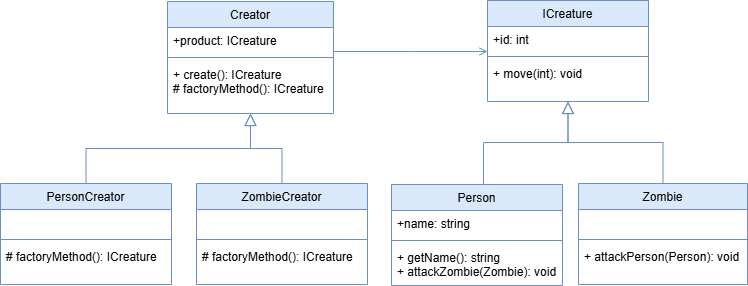

The diagram above was exported from draw.io. Its source (the exported page's mxGraphModel, read from the mxfile embedded in the PNG):
<mxGraphModel dx="1050" dy="557" grid="0" gridSize="10" guides="0" tooltips="1" connect="1" arrows="1" fold="1" page="1" pageScale="1" pageWidth="827" pageHeight="1169" math="0" shadow="0">
  <root>
    <mxCell id="WIyWlLk6GJQsqaUBKTNV-0" />
    <mxCell id="WIyWlLk6GJQsqaUBKTNV-1" parent="WIyWlLk6GJQsqaUBKTNV-0" />
    <mxCell id="zkfFHV4jXpPFQw0GAbJ--0" value="Creator" style="swimlane;fontStyle=0;align=center;verticalAlign=top;childLayout=stackLayout;horizontal=1;startSize=26;horizontalStack=0;resizeParent=1;resizeLast=0;collapsible=1;marginBottom=0;rounded=0;shadow=0;strokeWidth=1;fillColor=#dae8fc;strokeColor=#6c8ebf;" parent="WIyWlLk6GJQsqaUBKTNV-1" vertex="1">
      <mxGeometry x="220" y="120" width="166" height="112" as="geometry">
        <mxRectangle x="230" y="140" width="160" height="26" as="alternateBounds" />
      </mxGeometry>
    </mxCell>
    <mxCell id="zkfFHV4jXpPFQw0GAbJ--1" value="+product: ICreature" style="text;align=left;verticalAlign=top;spacingLeft=4;spacingRight=4;overflow=hidden;rotatable=0;points=[[0,0.5],[1,0.5]];portConstraint=eastwest;" parent="zkfFHV4jXpPFQw0GAbJ--0" vertex="1">
      <mxGeometry y="26" width="166" height="26" as="geometry" />
    </mxCell>
    <mxCell id="zkfFHV4jXpPFQw0GAbJ--4" value="" style="line;html=1;strokeWidth=1;align=left;verticalAlign=middle;spacingTop=-1;spacingLeft=3;spacingRight=3;rotatable=0;labelPosition=right;points=[];portConstraint=eastwest;fillColor=#dae8fc;strokeColor=#6c8ebf;" parent="zkfFHV4jXpPFQw0GAbJ--0" vertex="1">
      <mxGeometry y="52" width="166" height="8" as="geometry" />
    </mxCell>
    <mxCell id="zkfFHV4jXpPFQw0GAbJ--5" value="+ create(): ICreature&#10;# factoryMethod(): ICreature" style="text;align=left;verticalAlign=top;spacingLeft=4;spacingRight=4;overflow=hidden;rotatable=0;points=[[0,0.5],[1,0.5]];portConstraint=eastwest;" parent="zkfFHV4jXpPFQw0GAbJ--0" vertex="1">
      <mxGeometry y="60" width="166" height="42" as="geometry" />
    </mxCell>
    <mxCell id="zkfFHV4jXpPFQw0GAbJ--12" value="" style="endArrow=block;endSize=10;endFill=0;shadow=0;strokeWidth=1;rounded=0;curved=0;edgeStyle=elbowEdgeStyle;elbow=vertical;fillColor=#dae8fc;strokeColor=#6c8ebf;" parent="WIyWlLk6GJQsqaUBKTNV-1" source="EcY-i3WAIuWwI9SCFfCV-15" target="zkfFHV4jXpPFQw0GAbJ--0" edge="1">
      <mxGeometry width="160" relative="1" as="geometry">
        <mxPoint x="200" y="360" as="sourcePoint" />
        <mxPoint x="200" y="203" as="targetPoint" />
      </mxGeometry>
    </mxCell>
    <mxCell id="zkfFHV4jXpPFQw0GAbJ--16" value="" style="endArrow=block;endSize=10;endFill=0;shadow=0;strokeWidth=1;rounded=0;curved=0;edgeStyle=elbowEdgeStyle;elbow=vertical;fillColor=#dae8fc;strokeColor=#6c8ebf;" parent="WIyWlLk6GJQsqaUBKTNV-1" source="EcY-i3WAIuWwI9SCFfCV-20" target="zkfFHV4jXpPFQw0GAbJ--0" edge="1">
      <mxGeometry width="160" relative="1" as="geometry">
        <mxPoint x="410" y="360" as="sourcePoint" />
        <mxPoint x="310" y="271" as="targetPoint" />
      </mxGeometry>
    </mxCell>
    <mxCell id="zkfFHV4jXpPFQw0GAbJ--26" value="" style="endArrow=open;shadow=0;strokeWidth=1;rounded=0;curved=0;endFill=1;edgeStyle=elbowEdgeStyle;elbow=vertical;fillColor=#dae8fc;strokeColor=#6c8ebf;" parent="WIyWlLk6GJQsqaUBKTNV-1" source="zkfFHV4jXpPFQw0GAbJ--0" target="EcY-i3WAIuWwI9SCFfCV-0" edge="1">
      <mxGeometry x="0.5" y="41" relative="1" as="geometry">
        <mxPoint x="380" y="192" as="sourcePoint" />
        <mxPoint x="508" y="170.57142857142856" as="targetPoint" />
        <mxPoint x="-40" y="32" as="offset" />
      </mxGeometry>
    </mxCell>
    <mxCell id="EcY-i3WAIuWwI9SCFfCV-0" value="ICreature" style="swimlane;fontStyle=0;align=center;verticalAlign=top;childLayout=stackLayout;horizontal=1;startSize=26;horizontalStack=0;resizeParent=1;resizeLast=0;collapsible=1;marginBottom=0;rounded=0;shadow=0;strokeWidth=1;fillColor=#dae8fc;strokeColor=#6c8ebf;" parent="WIyWlLk6GJQsqaUBKTNV-1" vertex="1">
      <mxGeometry x="540" y="119" width="161" height="101" as="geometry">
        <mxRectangle x="230" y="140" width="160" height="26" as="alternateBounds" />
      </mxGeometry>
    </mxCell>
    <mxCell id="EcY-i3WAIuWwI9SCFfCV-1" value="+id: int" style="text;align=left;verticalAlign=top;spacingLeft=4;spacingRight=4;overflow=hidden;rotatable=0;points=[[0,0.5],[1,0.5]];portConstraint=eastwest;" parent="EcY-i3WAIuWwI9SCFfCV-0" vertex="1">
      <mxGeometry y="26" width="161" height="26" as="geometry" />
    </mxCell>
    <mxCell id="EcY-i3WAIuWwI9SCFfCV-2" value="" style="line;html=1;strokeWidth=1;align=left;verticalAlign=middle;spacingTop=-1;spacingLeft=3;spacingRight=3;rotatable=0;labelPosition=right;points=[];portConstraint=eastwest;fillColor=#dae8fc;strokeColor=#6c8ebf;" parent="EcY-i3WAIuWwI9SCFfCV-0" vertex="1">
      <mxGeometry y="52" width="161" height="8" as="geometry" />
    </mxCell>
    <mxCell id="EcY-i3WAIuWwI9SCFfCV-3" value="+ move(int): void" style="text;align=left;verticalAlign=top;spacingLeft=4;spacingRight=4;overflow=hidden;rotatable=0;points=[[0,0.5],[1,0.5]];portConstraint=eastwest;" parent="EcY-i3WAIuWwI9SCFfCV-0" vertex="1">
      <mxGeometry y="60" width="161" height="26" as="geometry" />
    </mxCell>
    <mxCell id="EcY-i3WAIuWwI9SCFfCV-5" value="Zombie" style="swimlane;fontStyle=0;align=center;verticalAlign=top;childLayout=stackLayout;horizontal=1;startSize=26;horizontalStack=0;resizeParent=1;resizeLast=0;collapsible=1;marginBottom=0;rounded=0;shadow=0;strokeWidth=1;fillColor=#dae8fc;strokeColor=#6c8ebf;" parent="WIyWlLk6GJQsqaUBKTNV-1" vertex="1">
      <mxGeometry x="631" y="302" width="169" height="101" as="geometry">
        <mxRectangle x="230" y="140" width="160" height="26" as="alternateBounds" />
      </mxGeometry>
    </mxCell>
    <mxCell id="EcY-i3WAIuWwI9SCFfCV-6" value=" " style="text;align=left;verticalAlign=top;spacingLeft=4;spacingRight=4;overflow=hidden;rotatable=0;points=[[0,0.5],[1,0.5]];portConstraint=eastwest;" parent="EcY-i3WAIuWwI9SCFfCV-5" vertex="1">
      <mxGeometry y="26" width="169" height="26" as="geometry" />
    </mxCell>
    <mxCell id="EcY-i3WAIuWwI9SCFfCV-7" value="" style="line;html=1;strokeWidth=1;align=left;verticalAlign=middle;spacingTop=-1;spacingLeft=3;spacingRight=3;rotatable=0;labelPosition=right;points=[];portConstraint=eastwest;fillColor=#dae8fc;strokeColor=#6c8ebf;" parent="EcY-i3WAIuWwI9SCFfCV-5" vertex="1">
      <mxGeometry y="52" width="169" height="8" as="geometry" />
    </mxCell>
    <mxCell id="EcY-i3WAIuWwI9SCFfCV-8" value="+ attackPerson(Person): void" style="text;align=left;verticalAlign=top;spacingLeft=4;spacingRight=4;overflow=hidden;rotatable=0;points=[[0,0.5],[1,0.5]];portConstraint=eastwest;" parent="EcY-i3WAIuWwI9SCFfCV-5" vertex="1">
      <mxGeometry y="60" width="169" height="26" as="geometry" />
    </mxCell>
    <mxCell id="EcY-i3WAIuWwI9SCFfCV-9" value="" style="endArrow=block;endSize=10;endFill=0;shadow=0;strokeWidth=1;rounded=0;curved=0;edgeStyle=elbowEdgeStyle;elbow=vertical;fillColor=#dae8fc;strokeColor=#6c8ebf;" parent="WIyWlLk6GJQsqaUBKTNV-1" source="EcY-i3WAIuWwI9SCFfCV-5" target="EcY-i3WAIuWwI9SCFfCV-0" edge="1">
      <mxGeometry width="160" relative="1" as="geometry">
        <mxPoint x="420" y="370" as="sourcePoint" />
        <mxPoint x="310" y="242" as="targetPoint" />
      </mxGeometry>
    </mxCell>
    <mxCell id="EcY-i3WAIuWwI9SCFfCV-10" value="Person" style="swimlane;fontStyle=0;align=center;verticalAlign=top;childLayout=stackLayout;horizontal=1;startSize=26;horizontalStack=0;resizeParent=1;resizeLast=0;collapsible=1;marginBottom=0;rounded=0;shadow=0;strokeWidth=1;fillColor=#dae8fc;strokeColor=#6c8ebf;" parent="WIyWlLk6GJQsqaUBKTNV-1" vertex="1">
      <mxGeometry x="444" y="303" width="171" height="101" as="geometry">
        <mxRectangle x="230" y="140" width="160" height="26" as="alternateBounds" />
      </mxGeometry>
    </mxCell>
    <mxCell id="EcY-i3WAIuWwI9SCFfCV-11" value="+name: string" style="text;align=left;verticalAlign=top;spacingLeft=4;spacingRight=4;overflow=hidden;rotatable=0;points=[[0,0.5],[1,0.5]];portConstraint=eastwest;" parent="EcY-i3WAIuWwI9SCFfCV-10" vertex="1">
      <mxGeometry y="26" width="171" height="26" as="geometry" />
    </mxCell>
    <mxCell id="EcY-i3WAIuWwI9SCFfCV-12" value="" style="line;html=1;strokeWidth=1;align=left;verticalAlign=middle;spacingTop=-1;spacingLeft=3;spacingRight=3;rotatable=0;labelPosition=right;points=[];portConstraint=eastwest;fillColor=#dae8fc;strokeColor=#6c8ebf;" parent="EcY-i3WAIuWwI9SCFfCV-10" vertex="1">
      <mxGeometry y="52" width="171" height="8" as="geometry" />
    </mxCell>
    <mxCell id="EcY-i3WAIuWwI9SCFfCV-13" value="+ getName(): string&#10;+ attackZombie(Zombie): void " style="text;align=left;verticalAlign=top;spacingLeft=4;spacingRight=4;overflow=hidden;rotatable=0;points=[[0,0.5],[1,0.5]];portConstraint=eastwest;" parent="EcY-i3WAIuWwI9SCFfCV-10" vertex="1">
      <mxGeometry y="60" width="171" height="35" as="geometry" />
    </mxCell>
    <mxCell id="EcY-i3WAIuWwI9SCFfCV-14" value="" style="endArrow=block;endSize=10;endFill=0;shadow=0;strokeWidth=1;rounded=0;curved=0;edgeStyle=elbowEdgeStyle;elbow=vertical;fillColor=#dae8fc;strokeColor=#6c8ebf;" parent="WIyWlLk6GJQsqaUBKTNV-1" source="EcY-i3WAIuWwI9SCFfCV-10" target="EcY-i3WAIuWwI9SCFfCV-0" edge="1">
      <mxGeometry width="160" relative="1" as="geometry">
        <mxPoint x="210" y="370" as="sourcePoint" />
        <mxPoint x="310" y="242" as="targetPoint" />
        <Array as="points">
          <mxPoint x="536" y="261" />
        </Array>
      </mxGeometry>
    </mxCell>
    <mxCell id="EcY-i3WAIuWwI9SCFfCV-15" value="PersonCreator" style="swimlane;fontStyle=0;align=center;verticalAlign=top;childLayout=stackLayout;horizontal=1;startSize=26;horizontalStack=0;resizeParent=1;resizeLast=0;collapsible=1;marginBottom=0;rounded=0;shadow=0;strokeWidth=1;fillColor=#dae8fc;strokeColor=#6c8ebf;" parent="WIyWlLk6GJQsqaUBKTNV-1" vertex="1">
      <mxGeometry x="53" y="302" width="171" height="101" as="geometry">
        <mxRectangle x="230" y="140" width="160" height="26" as="alternateBounds" />
      </mxGeometry>
    </mxCell>
    <mxCell id="EcY-i3WAIuWwI9SCFfCV-16" value=" " style="text;align=left;verticalAlign=top;spacingLeft=4;spacingRight=4;overflow=hidden;rotatable=0;points=[[0,0.5],[1,0.5]];portConstraint=eastwest;" parent="EcY-i3WAIuWwI9SCFfCV-15" vertex="1">
      <mxGeometry y="26" width="171" height="26" as="geometry" />
    </mxCell>
    <mxCell id="EcY-i3WAIuWwI9SCFfCV-17" value="" style="line;html=1;strokeWidth=1;align=left;verticalAlign=middle;spacingTop=-1;spacingLeft=3;spacingRight=3;rotatable=0;labelPosition=right;points=[];portConstraint=eastwest;fillColor=#dae8fc;strokeColor=#6c8ebf;" parent="EcY-i3WAIuWwI9SCFfCV-15" vertex="1">
      <mxGeometry y="52" width="171" height="8" as="geometry" />
    </mxCell>
    <mxCell id="EcY-i3WAIuWwI9SCFfCV-18" value="# factoryMethod(): ICreature" style="text;align=left;verticalAlign=top;spacingLeft=4;spacingRight=4;overflow=hidden;rotatable=0;points=[[0,0.5],[1,0.5]];portConstraint=eastwest;" parent="EcY-i3WAIuWwI9SCFfCV-15" vertex="1">
      <mxGeometry y="60" width="171" height="35" as="geometry" />
    </mxCell>
    <mxCell id="EcY-i3WAIuWwI9SCFfCV-20" value="ZombieCreator" style="swimlane;fontStyle=0;align=center;verticalAlign=top;childLayout=stackLayout;horizontal=1;startSize=26;horizontalStack=0;resizeParent=1;resizeLast=0;collapsible=1;marginBottom=0;rounded=0;shadow=0;strokeWidth=1;fillColor=#dae8fc;strokeColor=#6c8ebf;" parent="WIyWlLk6GJQsqaUBKTNV-1" vertex="1">
      <mxGeometry x="249" y="302" width="171" height="101" as="geometry">
        <mxRectangle x="230" y="140" width="160" height="26" as="alternateBounds" />
      </mxGeometry>
    </mxCell>
    <mxCell id="EcY-i3WAIuWwI9SCFfCV-21" value=" " style="text;align=left;verticalAlign=top;spacingLeft=4;spacingRight=4;overflow=hidden;rotatable=0;points=[[0,0.5],[1,0.5]];portConstraint=eastwest;" parent="EcY-i3WAIuWwI9SCFfCV-20" vertex="1">
      <mxGeometry y="26" width="171" height="26" as="geometry" />
    </mxCell>
    <mxCell id="EcY-i3WAIuWwI9SCFfCV-22" value="" style="line;html=1;strokeWidth=1;align=left;verticalAlign=middle;spacingTop=-1;spacingLeft=3;spacingRight=3;rotatable=0;labelPosition=right;points=[];portConstraint=eastwest;fillColor=#dae8fc;strokeColor=#6c8ebf;" parent="EcY-i3WAIuWwI9SCFfCV-20" vertex="1">
      <mxGeometry y="52" width="171" height="8" as="geometry" />
    </mxCell>
    <mxCell id="EcY-i3WAIuWwI9SCFfCV-23" value="# factoryMethod(): ICreature" style="text;align=left;verticalAlign=top;spacingLeft=4;spacingRight=4;overflow=hidden;rotatable=0;points=[[0,0.5],[1,0.5]];portConstraint=eastwest;" parent="EcY-i3WAIuWwI9SCFfCV-20" vertex="1">
      <mxGeometry y="60" width="171" height="35" as="geometry" />
    </mxCell>
  </root>
</mxGraphModel>